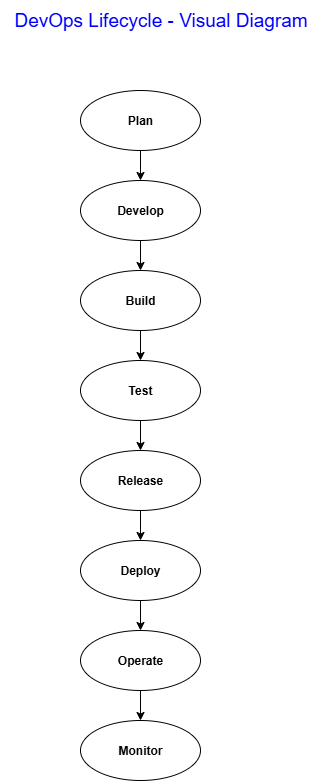

The diagram above was exported from draw.io. Its source (the exported page's mxGraphModel, read from the mxfile embedded in the PNG):
<mxGraphModel dx="1034" dy="578" grid="1" gridSize="10" guides="1" tooltips="1" connect="1" arrows="1" fold="1" page="1" pageScale="1" pageWidth="850" pageHeight="1100" background="#ffffff" math="0" shadow="0">
  <root>
    <mxCell id="0" />
    <mxCell id="1" parent="0" />
    <mxCell id="5cQv24_uPQ8qMslB83x--51" style="edgeStyle=orthogonalEdgeStyle;rounded=0;orthogonalLoop=1;jettySize=auto;html=1;exitX=0.5;exitY=1;exitDx=0;exitDy=0;entryX=0.5;entryY=0;entryDx=0;entryDy=0;" edge="1" parent="1" source="5cQv24_uPQ8qMslB83x--44" target="5cQv24_uPQ8qMslB83x--49">
      <mxGeometry relative="1" as="geometry" />
    </mxCell>
    <mxCell id="5cQv24_uPQ8qMslB83x--44" value="&lt;b&gt;Develop&lt;/b&gt;" style="ellipse;whiteSpace=wrap;html=1;" vertex="1" parent="1">
      <mxGeometry x="320" y="280" width="120" height="60" as="geometry" />
    </mxCell>
    <mxCell id="5cQv24_uPQ8qMslB83x--71" style="edgeStyle=orthogonalEdgeStyle;rounded=0;orthogonalLoop=1;jettySize=auto;html=1;entryX=0.5;entryY=0;entryDx=0;entryDy=0;" edge="1" parent="1" source="5cQv24_uPQ8qMslB83x--45" target="5cQv24_uPQ8qMslB83x--44">
      <mxGeometry relative="1" as="geometry">
        <mxPoint x="380" y="190" as="targetPoint" />
      </mxGeometry>
    </mxCell>
    <mxCell id="5cQv24_uPQ8qMslB83x--45" value="&lt;b&gt;Plan&lt;/b&gt;" style="ellipse;whiteSpace=wrap;html=1;" vertex="1" parent="1">
      <mxGeometry x="320" y="190" width="120" height="60" as="geometry" />
    </mxCell>
    <mxCell id="5cQv24_uPQ8qMslB83x--46" style="edgeStyle=orthogonalEdgeStyle;rounded=0;orthogonalLoop=1;jettySize=auto;html=1;exitX=0.5;exitY=1;exitDx=0;exitDy=0;" edge="1" parent="1" source="5cQv24_uPQ8qMslB83x--45" target="5cQv24_uPQ8qMslB83x--45">
      <mxGeometry relative="1" as="geometry" />
    </mxCell>
    <mxCell id="5cQv24_uPQ8qMslB83x--54" style="edgeStyle=orthogonalEdgeStyle;rounded=0;orthogonalLoop=1;jettySize=auto;html=1;exitX=0.5;exitY=1;exitDx=0;exitDy=0;entryX=0.5;entryY=0;entryDx=0;entryDy=0;" edge="1" parent="1" source="5cQv24_uPQ8qMslB83x--49" target="5cQv24_uPQ8qMslB83x--52">
      <mxGeometry relative="1" as="geometry" />
    </mxCell>
    <mxCell id="5cQv24_uPQ8qMslB83x--49" value="&lt;b&gt;Build&lt;/b&gt;" style="ellipse;whiteSpace=wrap;html=1;" vertex="1" parent="1">
      <mxGeometry x="320" y="370" width="120" height="60" as="geometry" />
    </mxCell>
    <mxCell id="5cQv24_uPQ8qMslB83x--67" style="edgeStyle=orthogonalEdgeStyle;rounded=0;orthogonalLoop=1;jettySize=auto;html=1;exitX=0.5;exitY=1;exitDx=0;exitDy=0;entryX=0.5;entryY=0;entryDx=0;entryDy=0;" edge="1" parent="1" source="5cQv24_uPQ8qMslB83x--52" target="5cQv24_uPQ8qMslB83x--55">
      <mxGeometry relative="1" as="geometry" />
    </mxCell>
    <mxCell id="5cQv24_uPQ8qMslB83x--52" value="&lt;b&gt;Test&lt;/b&gt;" style="ellipse;whiteSpace=wrap;html=1;" vertex="1" parent="1">
      <mxGeometry x="320" y="460" width="120" height="60" as="geometry" />
    </mxCell>
    <mxCell id="5cQv24_uPQ8qMslB83x--63" style="edgeStyle=orthogonalEdgeStyle;rounded=0;orthogonalLoop=1;jettySize=auto;html=1;exitX=0.5;exitY=1;exitDx=0;exitDy=0;entryX=0.5;entryY=0;entryDx=0;entryDy=0;" edge="1" parent="1" source="5cQv24_uPQ8qMslB83x--55" target="5cQv24_uPQ8qMslB83x--59">
      <mxGeometry relative="1" as="geometry" />
    </mxCell>
    <mxCell id="5cQv24_uPQ8qMslB83x--55" value="&lt;b&gt;Release&lt;/b&gt;" style="ellipse;whiteSpace=wrap;html=1;" vertex="1" parent="1">
      <mxGeometry x="320" y="550" width="120" height="60" as="geometry" />
    </mxCell>
    <mxCell id="5cQv24_uPQ8qMslB83x--56" style="edgeStyle=orthogonalEdgeStyle;rounded=0;orthogonalLoop=1;jettySize=auto;html=1;exitX=0.5;exitY=1;exitDx=0;exitDy=0;" edge="1" parent="1" source="5cQv24_uPQ8qMslB83x--49" target="5cQv24_uPQ8qMslB83x--49">
      <mxGeometry relative="1" as="geometry" />
    </mxCell>
    <mxCell id="5cQv24_uPQ8qMslB83x--70" style="edgeStyle=orthogonalEdgeStyle;rounded=0;orthogonalLoop=1;jettySize=auto;html=1;exitX=0.5;exitY=1;exitDx=0;exitDy=0;entryX=0.5;entryY=0;entryDx=0;entryDy=0;" edge="1" parent="1" source="5cQv24_uPQ8qMslB83x--59" target="5cQv24_uPQ8qMslB83x--65">
      <mxGeometry relative="1" as="geometry" />
    </mxCell>
    <mxCell id="5cQv24_uPQ8qMslB83x--59" value="&lt;b&gt;Deploy&lt;/b&gt;" style="ellipse;whiteSpace=wrap;html=1;" vertex="1" parent="1">
      <mxGeometry x="320" y="640" width="120" height="60" as="geometry" />
    </mxCell>
    <mxCell id="5cQv24_uPQ8qMslB83x--69" style="edgeStyle=orthogonalEdgeStyle;rounded=0;orthogonalLoop=1;jettySize=auto;html=1;exitX=0.5;exitY=1;exitDx=0;exitDy=0;entryX=0.5;entryY=0;entryDx=0;entryDy=0;" edge="1" parent="1" source="5cQv24_uPQ8qMslB83x--65" target="5cQv24_uPQ8qMslB83x--68">
      <mxGeometry relative="1" as="geometry" />
    </mxCell>
    <mxCell id="5cQv24_uPQ8qMslB83x--65" value="&lt;b&gt;Operate&lt;/b&gt;" style="ellipse;whiteSpace=wrap;html=1;" vertex="1" parent="1">
      <mxGeometry x="320" y="730" width="120" height="60" as="geometry" />
    </mxCell>
    <mxCell id="5cQv24_uPQ8qMslB83x--68" value="&lt;b&gt;Monitor&lt;/b&gt;" style="ellipse;whiteSpace=wrap;html=1;" vertex="1" parent="1">
      <mxGeometry x="320" y="820" width="120" height="60" as="geometry" />
    </mxCell>
    <mxCell id="5cQv24_uPQ8qMslB83x--72" value="DevOps Lifecycle - Visual Diagram" style="text;html=1;align=center;verticalAlign=middle;resizable=0;points=[];autosize=1;fontSize=19;fontColor=#0000FF;" vertex="1" parent="1">
      <mxGeometry x="240" y="100" width="320" height="40" as="geometry" />
    </mxCell>
  </root>
</mxGraphModel>